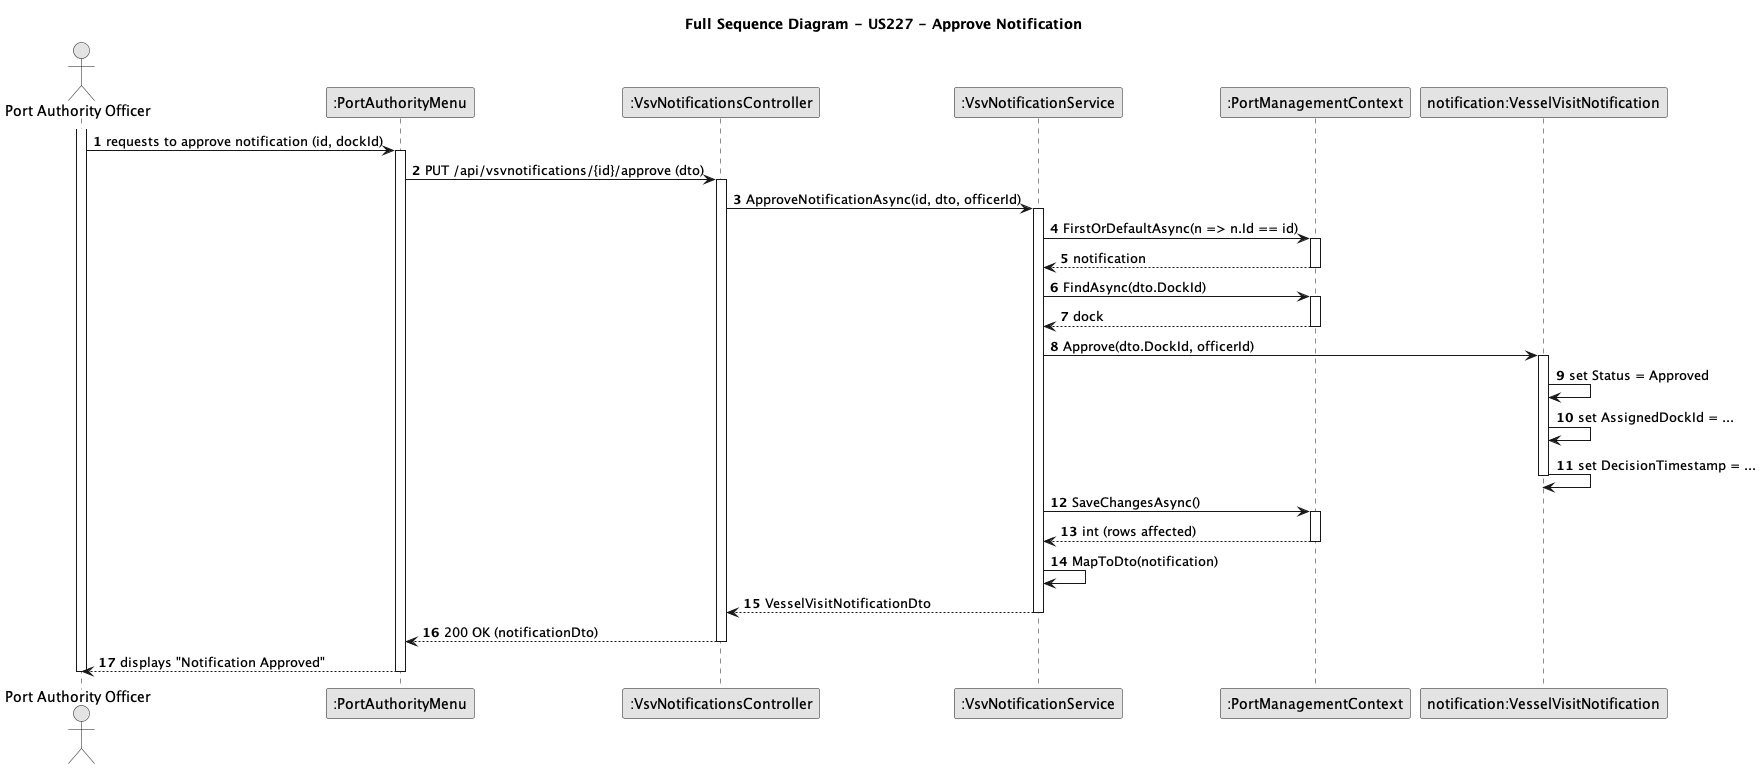

The diagram above was rendered by PlantUML. Its source (embedded in the PNG):
@startuml
skinparam monochrome true
skinparam packageStyle rectangle
skinparam shadowing false
autonumber

title Full Sequence Diagram - US227 - Approve Notification

actor "Port Authority Officer" as PAO
participant ":PortAuthorityMenu" as UI
participant ":VsvNotificationsController" as CTRL
participant ":VsvNotificationService" as SVC
participant ":PortManagementContext" as CTX
participant "notification:VesselVisitNotification" as N_MODEL

activate PAO
    PAO -> UI : requests to approve notification (id, dockId)
    activate UI
        UI -> CTRL : PUT /api/vsvnotifications/{id}/approve (dto)
        activate CTRL
            CTRL -> SVC : ApproveNotificationAsync(id, dto, officerId)
            activate SVC
                ' 1. Encontrar la notificación
                SVC -> CTX : FirstOrDefaultAsync(n => n.Id == id)
                activate CTX
                    CTX --> SVC : notification
                deactivate CTX
                
                ' 2. Validar el muelle [cite: 65]
                SVC -> CTX : FindAsync(dto.DockId)
                activate CTX
                    CTX --> SVC : dock
                deactivate CTX

                ' 3. Llamar a la lógica de negocio del modelo
                SVC -> N_MODEL : Approve(dto.DockId, officerId)
                activate N_MODEL
                    N_MODEL -> N_MODEL : set Status = Approved
                    N_MODEL -> N_MODEL : set AssignedDockId = ...
                    N_MODEL -> N_MODEL : set DecisionTimestamp = ... 
                deactivate N_MODEL

                ' 4. Guardar cambios
                SVC -> CTX : SaveChangesAsync()
                activate CTX
                    CTX --> SVC : int (rows affected)
                deactivate CTX

                ' 5. Mapear DTO de respuesta
                SVC -> SVC : MapToDto(notification)
                SVC --> CTRL : VesselVisitNotificationDto
            deactivate SVC
            
            CTRL --> UI : 200 OK (notificationDto)
        deactivate CTRL
        
        UI --> PAO : displays "Notification Approved"
    deactivate UI
deactivate PAO

@enduml